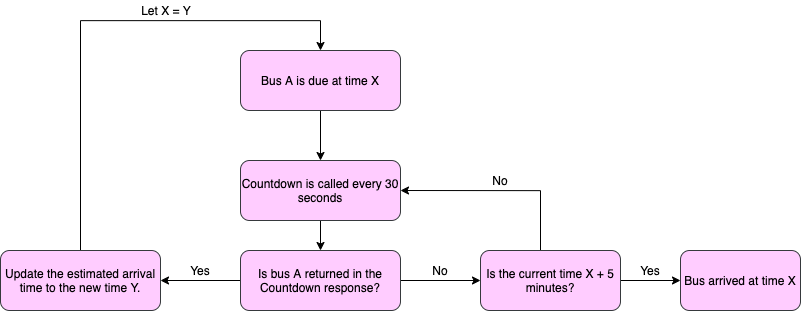

The diagram above was exported from draw.io. Its source (the exported page's mxGraphModel, read from the mxfile embedded in the PNG):
<mxGraphModel dx="2170" dy="1289" grid="1" gridSize="10" guides="1" tooltips="1" connect="1" arrows="1" fold="1" page="1" pageScale="1" pageWidth="827" pageHeight="1169" math="0" shadow="0">
  <root>
    <mxCell id="0" />
    <mxCell id="1" parent="0" />
    <mxCell id="2" value="" style="edgeStyle=orthogonalEdgeStyle;rounded=0;orthogonalLoop=1;jettySize=auto;html=1;" edge="1" source="3" target="6" parent="1">
      <mxGeometry relative="1" as="geometry" />
    </mxCell>
    <mxCell id="3" value="Countdown is called every 30 seconds" style="rounded=1;whiteSpace=wrap;html=1;fillColor=#FFCCFF;strokeColor=#36393d;" vertex="1" parent="1">
      <mxGeometry x="220" y="810" width="160" height="60" as="geometry" />
    </mxCell>
    <mxCell id="4" value="" style="edgeStyle=orthogonalEdgeStyle;rounded=0;orthogonalLoop=1;jettySize=auto;html=1;" edge="1" source="6" target="12" parent="1">
      <mxGeometry relative="1" as="geometry" />
    </mxCell>
    <mxCell id="5" value="" style="edgeStyle=orthogonalEdgeStyle;rounded=0;orthogonalLoop=1;jettySize=auto;html=1;" edge="1" source="6" target="9" parent="1">
      <mxGeometry relative="1" as="geometry" />
    </mxCell>
    <mxCell id="6" value="Is bus A returned in the Countdown response?" style="rounded=1;whiteSpace=wrap;html=1;fillColor=#FFCCFF;strokeColor=#36393d;" vertex="1" parent="1">
      <mxGeometry x="220" y="900" width="160" height="60" as="geometry" />
    </mxCell>
    <mxCell id="7" value="" style="edgeStyle=orthogonalEdgeStyle;rounded=0;orthogonalLoop=1;jettySize=auto;html=1;entryX=1;entryY=0.5;entryDx=0;entryDy=0;" edge="1" source="9" target="3" parent="1">
      <mxGeometry relative="1" as="geometry">
        <mxPoint x="520" y="820" as="targetPoint" />
        <Array as="points">
          <mxPoint x="520" y="840" />
        </Array>
      </mxGeometry>
    </mxCell>
    <mxCell id="8" value="" style="edgeStyle=orthogonalEdgeStyle;rounded=0;orthogonalLoop=1;jettySize=auto;html=1;" edge="1" source="9" target="10" parent="1">
      <mxGeometry relative="1" as="geometry" />
    </mxCell>
    <mxCell id="9" value="Is the current time X + 5 minutes?" style="rounded=1;whiteSpace=wrap;html=1;fillColor=#FFCCFF;strokeColor=#36393d;" vertex="1" parent="1">
      <mxGeometry x="460" y="900" width="140" height="60" as="geometry" />
    </mxCell>
    <mxCell id="10" value="Bus arrived at time X" style="rounded=1;whiteSpace=wrap;html=1;fillColor=#FFCCFF;strokeColor=#36393d;" vertex="1" parent="1">
      <mxGeometry x="660" y="900" width="120" height="60" as="geometry" />
    </mxCell>
    <mxCell id="11" value="" style="edgeStyle=orthogonalEdgeStyle;rounded=0;orthogonalLoop=1;jettySize=auto;html=1;entryX=0.5;entryY=0;entryDx=0;entryDy=0;" edge="1" source="12" target="14" parent="1">
      <mxGeometry relative="1" as="geometry">
        <mxPoint x="300" y="690" as="targetPoint" />
        <Array as="points">
          <mxPoint x="60" y="670" />
          <mxPoint x="300" y="670" />
        </Array>
      </mxGeometry>
    </mxCell>
    <mxCell id="12" value="Update the estimated arrival time to the new time Y." style="rounded=1;whiteSpace=wrap;html=1;fillColor=#FFCCFF;strokeColor=#36393d;" vertex="1" parent="1">
      <mxGeometry x="-20" y="900" width="160" height="60" as="geometry" />
    </mxCell>
    <mxCell id="13" value="" style="edgeStyle=orthogonalEdgeStyle;rounded=0;orthogonalLoop=1;jettySize=auto;html=1;" edge="1" source="14" parent="1">
      <mxGeometry relative="1" as="geometry">
        <mxPoint x="300" y="810" as="targetPoint" />
      </mxGeometry>
    </mxCell>
    <mxCell id="14" value="Bus A is due at time X" style="rounded=1;whiteSpace=wrap;html=1;fillColor=#FFCCFF;strokeColor=#36393d;" vertex="1" parent="1">
      <mxGeometry x="220" y="700" width="160" height="60" as="geometry" />
    </mxCell>
    <mxCell id="15" value="No" style="text;html=1;strokeColor=none;fillColor=none;align=center;verticalAlign=middle;whiteSpace=wrap;rounded=0;" vertex="1" parent="1">
      <mxGeometry x="400" y="910" width="40" height="20" as="geometry" />
    </mxCell>
    <mxCell id="16" value="Yes" style="text;html=1;strokeColor=none;fillColor=none;align=center;verticalAlign=middle;whiteSpace=wrap;rounded=0;" vertex="1" parent="1">
      <mxGeometry x="160" y="910" width="40" height="20" as="geometry" />
    </mxCell>
    <mxCell id="17" value="Let X = Y" style="text;html=1;strokeColor=none;fillColor=none;align=center;verticalAlign=middle;whiteSpace=wrap;rounded=0;" vertex="1" parent="1">
      <mxGeometry x="61" y="650" width="170" height="20" as="geometry" />
    </mxCell>
    <mxCell id="18" value="No" style="text;html=1;strokeColor=none;fillColor=none;align=center;verticalAlign=middle;whiteSpace=wrap;rounded=0;" vertex="1" parent="1">
      <mxGeometry x="460" y="820" width="40" height="20" as="geometry" />
    </mxCell>
    <mxCell id="19" value="Yes" style="text;html=1;strokeColor=none;fillColor=none;align=center;verticalAlign=middle;whiteSpace=wrap;rounded=0;" vertex="1" parent="1">
      <mxGeometry x="610" y="910" width="40" height="20" as="geometry" />
    </mxCell>
  </root>
</mxGraphModel>